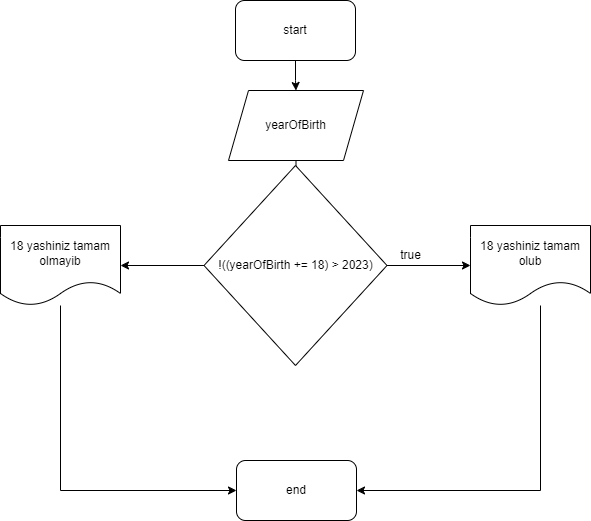

The diagram above was exported from draw.io. Its source (the exported page's mxGraphModel, read from the mxfile embedded in the PNG):
<mxGraphModel dx="794" dy="462" grid="1" gridSize="10" guides="1" tooltips="1" connect="1" arrows="1" fold="1" page="1" pageScale="1" pageWidth="850" pageHeight="1100" math="0" shadow="0">
  <root>
    <mxCell id="0" />
    <mxCell id="1" parent="0" />
    <mxCell id="pMi_i0Z13LXyZ29IumXR-3" style="edgeStyle=orthogonalEdgeStyle;rounded=0;orthogonalLoop=1;jettySize=auto;html=1;entryX=0.5;entryY=0;entryDx=0;entryDy=0;" parent="1" source="pMi_i0Z13LXyZ29IumXR-1" target="pMi_i0Z13LXyZ29IumXR-2" edge="1">
      <mxGeometry relative="1" as="geometry" />
    </mxCell>
    <mxCell id="pMi_i0Z13LXyZ29IumXR-1" value="start" style="rounded=1;whiteSpace=wrap;html=1;" parent="1" vertex="1">
      <mxGeometry x="365" y="80" width="120" height="60" as="geometry" />
    </mxCell>
    <mxCell id="pMi_i0Z13LXyZ29IumXR-5" style="edgeStyle=orthogonalEdgeStyle;rounded=0;orthogonalLoop=1;jettySize=auto;html=1;entryX=0.5;entryY=0;entryDx=0;entryDy=0;" parent="1" source="pMi_i0Z13LXyZ29IumXR-2" target="pMi_i0Z13LXyZ29IumXR-4" edge="1">
      <mxGeometry relative="1" as="geometry" />
    </mxCell>
    <mxCell id="pMi_i0Z13LXyZ29IumXR-2" value="yearOfBirth" style="shape=parallelogram;perimeter=parallelogramPerimeter;whiteSpace=wrap;html=1;fixedSize=1;" parent="1" vertex="1">
      <mxGeometry x="358" y="170" width="135" height="70" as="geometry" />
    </mxCell>
    <mxCell id="pMi_i0Z13LXyZ29IumXR-7" style="edgeStyle=orthogonalEdgeStyle;rounded=0;orthogonalLoop=1;jettySize=auto;html=1;entryX=0;entryY=0.5;entryDx=0;entryDy=0;" parent="1" source="pMi_i0Z13LXyZ29IumXR-4" target="pMi_i0Z13LXyZ29IumXR-6" edge="1">
      <mxGeometry relative="1" as="geometry" />
    </mxCell>
    <mxCell id="pMi_i0Z13LXyZ29IumXR-10" style="edgeStyle=orthogonalEdgeStyle;rounded=0;orthogonalLoop=1;jettySize=auto;html=1;entryX=1;entryY=0.5;entryDx=0;entryDy=0;" parent="1" source="pMi_i0Z13LXyZ29IumXR-4" target="pMi_i0Z13LXyZ29IumXR-9" edge="1">
      <mxGeometry relative="1" as="geometry" />
    </mxCell>
    <mxCell id="pMi_i0Z13LXyZ29IumXR-4" value="!((yearOfBirth += 18) &amp;gt; 2023)" style="rhombus;whiteSpace=wrap;html=1;" parent="1" vertex="1">
      <mxGeometry x="333.5" y="245" width="183" height="200" as="geometry" />
    </mxCell>
    <mxCell id="pMi_i0Z13LXyZ29IumXR-13" style="edgeStyle=orthogonalEdgeStyle;rounded=0;orthogonalLoop=1;jettySize=auto;html=1;entryX=1;entryY=0.5;entryDx=0;entryDy=0;" parent="1" source="pMi_i0Z13LXyZ29IumXR-6" target="pMi_i0Z13LXyZ29IumXR-11" edge="1">
      <mxGeometry relative="1" as="geometry">
        <Array as="points">
          <mxPoint x="670" y="570" />
        </Array>
      </mxGeometry>
    </mxCell>
    <mxCell id="pMi_i0Z13LXyZ29IumXR-6" value="18 yashiniz tamam olub" style="shape=document;whiteSpace=wrap;html=1;boundedLbl=1;" parent="1" vertex="1">
      <mxGeometry x="600" y="305" width="120" height="80" as="geometry" />
    </mxCell>
    <mxCell id="pMi_i0Z13LXyZ29IumXR-8" value="true" style="text;html=1;align=center;verticalAlign=middle;resizable=0;points=[];autosize=1;strokeColor=none;fillColor=none;" parent="1" vertex="1">
      <mxGeometry x="520" y="320" width="40" height="30" as="geometry" />
    </mxCell>
    <mxCell id="pMi_i0Z13LXyZ29IumXR-12" style="edgeStyle=orthogonalEdgeStyle;rounded=0;orthogonalLoop=1;jettySize=auto;html=1;entryX=0;entryY=0.5;entryDx=0;entryDy=0;" parent="1" source="pMi_i0Z13LXyZ29IumXR-9" target="pMi_i0Z13LXyZ29IumXR-11" edge="1">
      <mxGeometry relative="1" as="geometry">
        <Array as="points">
          <mxPoint x="190" y="570" />
        </Array>
      </mxGeometry>
    </mxCell>
    <mxCell id="pMi_i0Z13LXyZ29IumXR-9" value="18 yashiniz tamam olmayib" style="shape=document;whiteSpace=wrap;html=1;boundedLbl=1;" parent="1" vertex="1">
      <mxGeometry x="130" y="305" width="120" height="80" as="geometry" />
    </mxCell>
    <mxCell id="pMi_i0Z13LXyZ29IumXR-11" value="end" style="rounded=1;whiteSpace=wrap;html=1;" parent="1" vertex="1">
      <mxGeometry x="366" y="540" width="120" height="60" as="geometry" />
    </mxCell>
  </root>
</mxGraphModel>